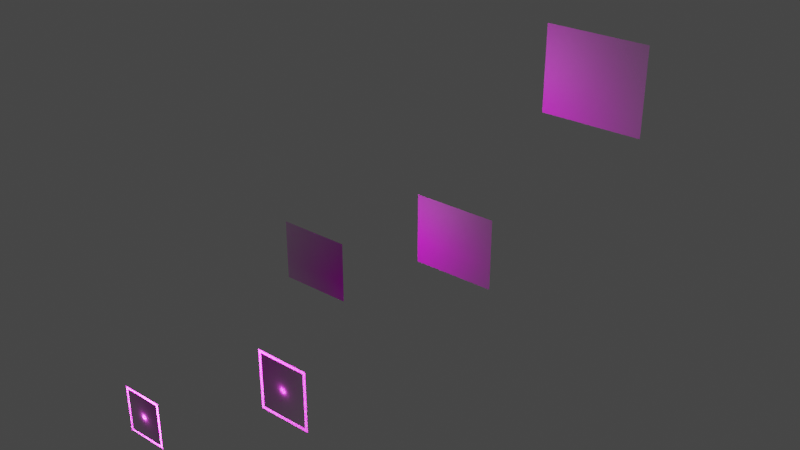 # Source: room1_illusion.blend  (saved by Blender 2.93.20; exported with 4.5.12 LTS)
import bpy
from mathutils import Matrix  # noqa: F401  (used for matrix-valued properties, if any)

bpy.ops.wm.read_factory_settings(use_empty=True)
scene = bpy.context.scene
scene.name = 'Scene'

# ---- collections
col_collection = bpy.data.collections.new('Collection'); scene.collection.children.link(col_collection)

# ---- images (referenced by path relative to the original .blend; pixels are not part of the script)
import os
ASSET_DIR = os.environ.get("B2B_ASSET_DIR", "")  # directory of the original .blend (textures are referenced by path, not embedded)
HERE = os.path.dirname(os.path.abspath(__file__))  # packed textures are extracted next to this script under _unpacked/

def load_image(name, relpath, width, height, colorspace="sRGB"):
    """Load a texture the original file referenced (path relative to the .blend, or extracted next to this script)."""
    p = next((c for c in (os.path.join(HERE, relpath), os.path.join(ASSET_DIR, relpath)) if relpath and os.path.exists(c)), "")
    if p:
        img = bpy.data.images.load(p, check_existing=True)
        img.name = name
    else:  # same state as the original file: an image datablock whose file is absent (Cycles renders it pink)
        img = bpy.data.images.new(name, width, height)
        img.source = "FILE"
        img.filepath = "//" + (relpath or name)
    img.colorspace_settings.name = colorspace
    return img
img_screenshot_room1_innerdoor_png = load_image('Screenshot_Room1_InnerDoor.png', 'Screenshot_Room1_InnerDoor.png', 1024, 1024, 'sRGB')

# ---- materials (node trees are filled in below, after node groups)
mat_screenshot_room1_innerdoor = bpy.data.materials.new('Screenshot_Room1_InnerDoor')
mat_screenshot_room1_innerdoor.surface_render_method = 'BLENDED'
mat_screenshot_room1_innerdoor.blend_method = 'BLEND'
mat_screenshot_room1_innerdoor.use_transparent_shadow = False

# ---- material node trees
mat_screenshot_room1_innerdoor.use_nodes = True; mat_screenshot_room1_innerdoor.node_tree.nodes.clear()
_N = mat_screenshot_room1_innerdoor.node_tree.nodes; _L = mat_screenshot_room1_innerdoor.node_tree.links
n0 = _N.new('ShaderNodeOutputMaterial'); n0.name = 'Material Output'; n0.location = (300, 300)
n1 = _N.new('ShaderNodeTexImage'); n1.name = 'Image Texture'; n1.location = (-200, 300)
n1.image = img_screenshot_room1_innerdoor_png
n1.extension = 'CLIP'
n2 = _N.new('ShaderNodeBsdfPrincipled'); n2.name = 'Principled BSDF'; n2.location = (0, 300)
n2.distribution = 'GGX'
n2.subsurface_method = 'BURLEY'
n2.inputs[3].default_value = 1.45
n2.inputs[27].default_value = (0.0, 0.0, 0.0, 1.0)
n2.inputs[28].default_value = 1.0
_L.new(n1.outputs[0], n2.inputs[0])
_L.new(n1.outputs[1], n2.inputs[4])
_L.new(n2.outputs[0], n0.inputs[0])
n0.is_active_output = True

# ---- world
world_world = bpy.data.worlds.new('World'); scene.world = world_world
world_world.use_nodes = True; world_world.node_tree.nodes.clear()
_N = world_world.node_tree.nodes; _L = world_world.node_tree.links
n0 = _N.new('ShaderNodeOutputWorld'); n0.name = 'World Output'; n0.location = (300, 300)
n1 = _N.new('ShaderNodeBackground'); n1.name = 'Background'; n1.location = (10, 300)
n1.inputs[0].default_value = (0.05088, 0.05088, 0.05088, 1.0)
_L.new(n1.outputs[0], n0.inputs[0])
n0.is_active_output = True
world_world.color = (0.05088, 0.05088, 0.05088)
world_world.use_sun_shadow = False
world_world.sun_shadow_jitter_overblur = 0.0

# ---- lights
light_area = bpy.data.lights.new('Area', 'AREA')
light_area.transmission_factor = 0.0
light_area.energy = 7.854
light_area.shadow_soft_size = 0.8291
light_area.shadow_maximum_resolution = 0.006
light_area.use_absolute_resolution = True
light_area.size = 0.8291
light_area.size_y = 1.0
light_area_001 = bpy.data.lights.new('Area.001', 'AREA')
light_area_001.transmission_factor = 0.0
light_area_001.energy = 7.854
light_area_001.shadow_soft_size = 0.8291
light_area_001.shadow_maximum_resolution = 0.006
light_area_001.use_absolute_resolution = True
light_area_001.size = 0.8291
light_area_001.size_y = 1.0
light_area_002 = bpy.data.lights.new('Area.002', 'AREA')
light_area_002.transmission_factor = 0.0
light_area_002.energy = 7.854
light_area_002.shadow_soft_size = 0.8291
light_area_002.shadow_maximum_resolution = 0.006
light_area_002.use_absolute_resolution = True
light_area_002.size = 0.8291
light_area_002.size_y = 1.0
light_area_003 = bpy.data.lights.new('Area.003', 'AREA')
light_area_003.transmission_factor = 0.0
light_area_003.energy = 7.854
light_area_003.shadow_soft_size = 0.8291
light_area_003.shadow_maximum_resolution = 0.006
light_area_003.use_absolute_resolution = True
light_area_003.size = 0.8291
light_area_003.size_y = 1.0
light_area_004 = bpy.data.lights.new('Area.004', 'AREA')
light_area_004.transmission_factor = 0.0
light_area_004.energy = 7.854
light_area_004.shadow_soft_size = 0.8291
light_area_004.shadow_maximum_resolution = 0.006
light_area_004.use_absolute_resolution = True
light_area_004.size = 0.8291
light_area_004.size_y = 1.0
light_area_005 = bpy.data.lights.new('Area.005', 'AREA')
light_area_005.transmission_factor = 0.0
light_area_005.energy = 7.854
light_area_005.shadow_soft_size = 0.8291
light_area_005.shadow_maximum_resolution = 0.006
light_area_005.use_absolute_resolution = True
light_area_005.size = 0.8291
light_area_005.size_y = 1.0

# ---- meshes
me_screenshot_room1_innerdoor_009 = bpy.data.meshes.new('Screenshot_Room1_InnerDoor.009')
me_screenshot_room1_innerdoor_009.from_pydata([(-0.3573, -0.5, 0.0), (-0.3573, -0.1002, 0.0), (0.0, -0.5, 0.0), (0.0, -0.1002, 0.0)], [], [(0, 2, 3, 1)])
_uv = me_screenshot_room1_innerdoor_009.uv_layers.new(name='UVMap')
_uv.uv.foreach_set('vector', [0.0, 0.0, 0.5, 0.0, 0.5, 0.3998, 0.0, 0.3998])
me_screenshot_room1_innerdoor_009.materials.append(mat_screenshot_room1_innerdoor)
me_screenshot_room1_innerdoor_009.use_remesh_fix_poles = True
me_screenshot_room1_innerdoor_009.use_remesh_preserve_attributes = False
me_screenshot_room1_innerdoor_009.update()
me_screenshot_room1_innerdoor_002 = bpy.data.meshes.new('Screenshot_Room1_InnerDoor.002')
me_screenshot_room1_innerdoor_002.from_pydata([(0.3573, -0.5, 0.0), (0.3573, -0.1002, 0.0), (0.0, -0.5, 0.0), (0.0, -0.1002, 0.0)], [], [(2, 0, 1, 3)])
_uv = me_screenshot_room1_innerdoor_002.uv_layers.new(name='UVMap')
_uv.uv.foreach_set('vector', [0.5, 0.0, 1.0, 0.0, 1.0, 0.3998, 0.5, 0.3998])
me_screenshot_room1_innerdoor_002.materials.append(mat_screenshot_room1_innerdoor)
me_screenshot_room1_innerdoor_002.use_remesh_fix_poles = True
me_screenshot_room1_innerdoor_002.use_remesh_preserve_attributes = False
me_screenshot_room1_innerdoor_002.update()
me_screenshot_room1_innerdoor_003 = bpy.data.meshes.new('Screenshot_Room1_InnerDoor.003')
me_screenshot_room1_innerdoor_003.from_pydata([(-0.3573, -0.1002, 0.0), (-0.3573, 0.1999, 0.0), (0.0, -0.1002, 0.0), (0.0, 0.1999, 0.0)], [], [(0, 2, 3, 1)])
_uv = me_screenshot_room1_innerdoor_003.uv_layers.new(name='UVMap')
_uv.uv.foreach_set('vector', [0.0, 0.3998, 0.5, 0.3998, 0.5, 0.6999, 0.0, 0.6999])
me_screenshot_room1_innerdoor_003.materials.append(mat_screenshot_room1_innerdoor)
me_screenshot_room1_innerdoor_003.use_remesh_fix_poles = True
me_screenshot_room1_innerdoor_003.use_remesh_preserve_attributes = False
me_screenshot_room1_innerdoor_003.update()
me_screenshot_room1_innerdoor_004 = bpy.data.meshes.new('Screenshot_Room1_InnerDoor.004')
me_screenshot_room1_innerdoor_004.from_pydata([(0.3573, -0.1002, 0.0), (0.3573, 0.1999, 0.0), (0.0, -0.1002, 0.0), (0.0, 0.1999, 0.0)], [], [(2, 0, 1, 3)])
_uv = me_screenshot_room1_innerdoor_004.uv_layers.new(name='UVMap')
_uv.uv.foreach_set('vector', [0.5, 0.3998, 1.0, 0.3998, 1.0, 0.6999, 0.5, 0.6999])
me_screenshot_room1_innerdoor_004.materials.append(mat_screenshot_room1_innerdoor)
me_screenshot_room1_innerdoor_004.use_remesh_fix_poles = True
me_screenshot_room1_innerdoor_004.use_remesh_preserve_attributes = False
me_screenshot_room1_innerdoor_004.update()
me_screenshot_room1_innerdoor_005 = bpy.data.meshes.new('Screenshot_Room1_InnerDoor.005')
me_screenshot_room1_innerdoor_005.from_pydata([(-0.3573, 0.5, 0.0), (-0.3573, 0.1999, 0.0), (0.0, 0.5, 0.0), (0.0, 0.1999, 0.0)], [], [(1, 3, 2, 0)])
_uv = me_screenshot_room1_innerdoor_005.uv_layers.new(name='UVMap')
_uv.uv.foreach_set('vector', [0.0, 0.6999, 0.5, 0.6999, 0.5, 1.0, 0.0, 1.0])
me_screenshot_room1_innerdoor_005.materials.append(mat_screenshot_room1_innerdoor)
me_screenshot_room1_innerdoor_005.use_remesh_fix_poles = True
me_screenshot_room1_innerdoor_005.use_remesh_preserve_attributes = False
me_screenshot_room1_innerdoor_005.update()
me_screenshot_room1_innerdoor_012 = bpy.data.meshes.new('Screenshot_Room1_InnerDoor.012')
me_screenshot_room1_innerdoor_012.from_pydata([(0.3573, 0.5, 0.0), (0.3573, 0.1999, 0.0), (0.0, 0.5, 0.0), (0.0, 0.1999, 0.0)], [], [(3, 1, 0, 2)])
_uv = me_screenshot_room1_innerdoor_012.uv_layers.new(name='UVMap')
_uv.uv.foreach_set('vector', [0.5, 0.6999, 1.0, 0.6999, 1.0, 1.0, 0.5, 1.0])
me_screenshot_room1_innerdoor_012.materials.append(mat_screenshot_room1_innerdoor)
me_screenshot_room1_innerdoor_012.use_remesh_fix_poles = True
me_screenshot_room1_innerdoor_012.use_remesh_preserve_attributes = False
me_screenshot_room1_innerdoor_012.update()

# ---- objects
ob_part1 = bpy.data.objects.new('Part1', me_screenshot_room1_innerdoor_009)
ob_part2 = bpy.data.objects.new('Part2', me_screenshot_room1_innerdoor_002)
ob_part3 = bpy.data.objects.new('Part3', me_screenshot_room1_innerdoor_003)
ob_part4 = bpy.data.objects.new('Part4', me_screenshot_room1_innerdoor_004)
ob_part5 = bpy.data.objects.new('Part5', me_screenshot_room1_innerdoor_005)
ob_part6 = bpy.data.objects.new('Part6', me_screenshot_room1_innerdoor_012)
ob_area1 = bpy.data.objects.new('Area1', light_area)
ob_area2 = bpy.data.objects.new('Area2', light_area_001)
ob_area3 = bpy.data.objects.new('Area3', light_area_002)
ob_area4 = bpy.data.objects.new('Area4', light_area_003)
ob_area5 = bpy.data.objects.new('Area5', light_area_004)
ob_area6 = bpy.data.objects.new('Area6', light_area_005)

# ---- transforms, parenting, visibility, modifiers, constraints
ob_part1.location = (0.0, 0.0, 0.0)
ob_part1.rotation_euler = (1.571, 0.0, 0.0)
ob_part2.location = (-0.0141, 1.0, 0.0)
ob_part2.rotation_euler = (1.571, 0.0, 0.0)
ob_part2.scale = (1.41, 1.41, 1.41)
ob_part3.location = (-0.03, 2.0, 0.0)
ob_part3.rotation_euler = (1.571, 0.0, 0.0)
ob_part3.scale = (1.82, 1.82, 1.82)
ob_part4.location = (-0.04, 3.0, 0.0)
ob_part4.rotation_euler = (1.571, 0.0, 0.0)
ob_part4.scale = (2.23, 2.23, 2.23)
ob_part5.location = (-0.05, 4.0, 0.0)
ob_part5.rotation_euler = (1.571, 0.0, 0.0)
ob_part5.scale = (2.64, 2.64, 2.64)
ob_part5.hide_render = True
ob_part6.location = (-0.07, 5.0, 0.0)
ob_part6.rotation_euler = (1.571, 0.0, 0.0)
ob_part6.scale = (3.05, 3.05, 3.05)
ob_area1.location = (-0.1787, 0.0, -0.3002)
ob_area1.rotation_euler = (1.571, 0.0, 0.0)
ob_area1.scale = (0.4317, 0.4789, 0.4636)
ob_area2.location = (0.2375, 1.0, -0.423)
ob_area2.rotation_euler = (1.571, 0.0, 0.0)
ob_area2.scale = (0.6112, 0.6784, 0.4636)
ob_area3.location = (-0.3553, 2.0, 0.09112)
ob_area3.rotation_euler = (1.571, 0.0, 0.0)
ob_area3.scale = (0.7792, 0.6562, 0.4636)
ob_area4.location = (0.3585, 3.0, 0.1118)
ob_area4.rotation_euler = (1.571, 0.0, 0.0)
ob_area4.scale = (0.9568, 0.8058, 0.7517)
ob_area5.location = (-0.5218, 4.0, 0.9234)
ob_area5.rotation_euler = (1.571, 0.0, 0.0)
ob_area5.scale = (1.131, 0.9636, 0.8678)
ob_area6.location = (0.4748, 5.0, 1.067)
ob_area6.rotation_euler = (1.571, 0.0, 0.0)
ob_area6.scale = (1.312, 1.108, 1.007)

# ---- collection membership
col_collection.objects.link(ob_part1)
col_collection.objects.link(ob_part2)
col_collection.objects.link(ob_part3)
col_collection.objects.link(ob_part4)
col_collection.objects.link(ob_part5)
col_collection.objects.link(ob_part6)
col_collection.objects.link(ob_area1)
col_collection.objects.link(ob_area2)
col_collection.objects.link(ob_area3)
col_collection.objects.link(ob_area4)
col_collection.objects.link(ob_area5)
col_collection.objects.link(ob_area6)

# ---- scene / render settings (as saved in the file)
scene.frame_start = 1; scene.frame_end = 250; scene.frame_set(2)
scene.render.engine = 'BLENDER_EEVEE_NEXT'
scene.cycles.use_denoising = False
scene.cycles.samples = 128
scene.cycles.sampling_pattern = 'TABULATED_SOBOL'
scene.cycles.use_adaptive_sampling = False
scene.cycles.use_light_tree = False
scene.view_settings.view_transform = 'Filmic'
bpy.context.view_layer.update()

# ---- added for rendering (the .blend has no active camera): camera
cam_auto = bpy.data.cameras.new('AutoCamera')
cam_auto.lens = 50.0
cam_auto.sensor_width = 36.0
cam_auto.clip_end = 1000.0
ob_auto_camera = bpy.data.objects.new('AutoCamera', cam_auto)
scene.collection.objects.link(ob_auto_camera)
ob_auto_camera.location = (5.47367, -3.86473, 4.65316)
ob_auto_camera.rotation_euler = (1.09748, -7.21219e-08, 0.694738)
scene.camera = ob_auto_camera
bpy.context.view_layer.update()
